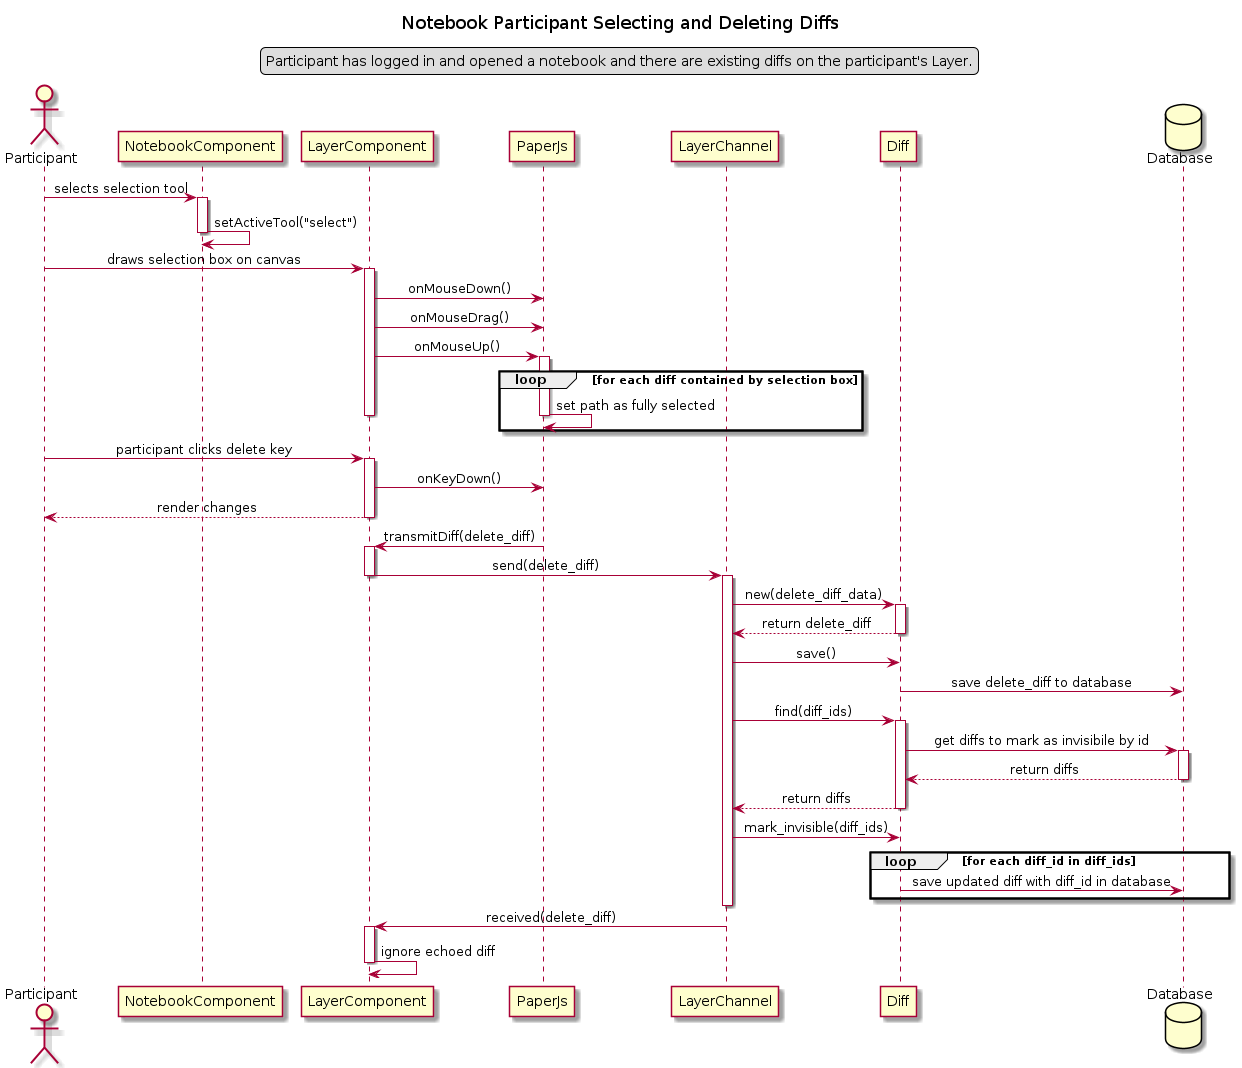

The diagram above was rendered by PlantUML. Its source (embedded in the PNG):
@startuml Notebook Participant Selecting and Deleting
title Notebook Participant Selecting and Deleting Diffs
skinparam sequenceMessageAlign center
legend top
Participant has logged in and opened a notebook and there are existing diffs on the participant's Layer.
endlegend

actor Participant as partic
participant NotebookComponent as nc
participant LayerComponent as lc
participant PaperJs as pjs
participant LayerChannel as lch
participant Diff as d
database Database as db

partic -> nc : selects selection tool
activate nc
nc -> nc : setActiveTool("select")
deactivate nc
partic -> lc : draws selection box on canvas
activate lc

lc -> pjs : onMouseDown()
lc -> pjs : onMouseDrag()
lc -> pjs : onMouseUp()
activate pjs
loop for each diff contained by selection box
  pjs -> pjs : set path as fully selected
deactivate pjs
deactivate lc
end

partic -> lc : participant clicks delete key
activate lc

lc -> pjs : onKeyDown()

lc --> partic : render changes
deactivate lc

pjs -> lc : transmitDiff(delete_diff)
activate lc

lc -> lch : send(delete_diff)
deactivate lc
activate lch
lch -> d : new(delete_diff_data)
activate d
d --> lch : return delete_diff
deactivate d
lch -> d : save()
d -> db : save delete_diff to database
lch -> d : find(diff_ids)
activate d
d -> db : get diffs to mark as invisibile by id
activate db
db --> d : return diffs
deactivate db
d --> lch : return diffs
deactivate d
lch -> d : mark_invisible(diff_ids)
loop for each diff_id in diff_ids
  d -> db : save updated diff with diff_id in database
end
deactivate lch

lch -> lc : received(delete_diff)
activate lc
lc -> lc : ignore echoed diff
deactivate lc

@enduml